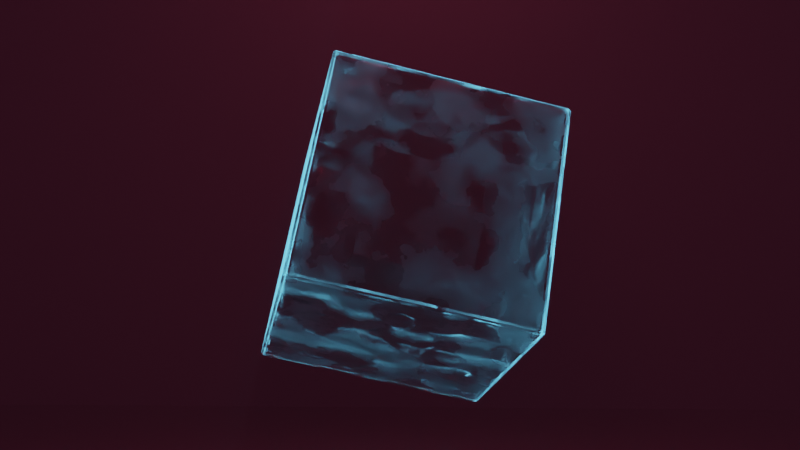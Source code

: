 # Source: basic.blend  (saved by Blender 2.93.21; exported with 4.5.12 LTS)
import bpy
from mathutils import Matrix  # noqa: F401  (used for matrix-valued properties, if any)

bpy.ops.wm.read_factory_settings(use_empty=True)
scene = bpy.context.scene
scene.name = 'Scene'

# ---- collections
col_collection = bpy.data.collections.new('Collection'); scene.collection.children.link(col_collection)

# ---- materials (node trees are filled in below, after node groups)
mat_material = bpy.data.materials.new('Material')
mat_material.use_transparent_shadow = False
mat_metallic = bpy.data.materials.new('Metallic')
mat_metallic.use_transparent_shadow = False
mat_cube_transparent_001 = bpy.data.materials.new('Cube_Transparent.001')
mat_cube_transparent_001.use_transparent_shadow = False
mat_material_001 = bpy.data.materials.new('Material.001')
mat_material_001.use_transparent_shadow = False

# ---- material node trees
mat_material.use_nodes = True; mat_material.node_tree.nodes.clear()
_N = mat_material.node_tree.nodes; _L = mat_material.node_tree.links
n0 = _N.new('ShaderNodeBsdfPrincipled'); n0.name = 'Principled BSDF'; n0.location = (10, 300)
n0.distribution = 'GGX'
n0.subsurface_method = 'BURLEY'
n0.inputs[3].default_value = 1.45
n0.inputs[27].default_value = (0.0, 0.0, 0.0, 1.0)
n0.inputs[28].default_value = 1.0
n1 = _N.new('ShaderNodeOutputMaterial'); n1.name = 'Material Output'; n1.location = (300, 300)
n2 = _N.new('ShaderNodeTexCoord'); n2.name = 'Texture Coordinate'; n2.location = (-881, 291)
n3 = _N.new('ShaderNodeMapping'); n3.name = 'Mapping'; n3.location = (-714, 279)
n4 = _N.new('ShaderNodeTexNoise'); n4.name = 'Noise Texture'; n4.location = (-542, 273)
n4.inputs[4].default_value = 0.1917
n5 = _N.new('ShaderNodeValToRGB'); n5.name = 'ColorRamp'; n5.location = (-346, 294)
while len(n5.color_ramp.elements) > 1: n5.color_ramp.elements.remove(n5.color_ramp.elements[-1])
n5.color_ramp.elements[0].position = 0.3636; n5.color_ramp.elements[0].color = (0.0, 0.0, 0.0, 1.0)
_e = n5.color_ramp.elements.new(0.7591); _e.color = (0.05297, 0.05297, 0.05297, 1.0)
_L.new(n0.outputs[0], n1.inputs[0])
_L.new(n2.outputs[3], n3.inputs[0])
_L.new(n3.outputs[0], n4.inputs[0])
_L.new(n4.outputs[0], n5.inputs[0])
_L.new(n5.outputs[0], n0.inputs[2])
n1.is_active_output = True
mat_metallic.use_nodes = True; mat_metallic.node_tree.nodes.clear()
_N = mat_metallic.node_tree.nodes; _L = mat_metallic.node_tree.links
n0 = _N.new('ShaderNodeBsdfPrincipled'); n0.name = 'Principled BSDF'; n0.location = (-24, 342)
n0.distribution = 'GGX'
n0.subsurface_method = 'BURLEY'
n0.inputs[1].default_value = 1.0
n0.inputs[2].default_value = 0.14
n0.inputs[3].default_value = 1.45
n0.inputs[18].default_value = 1.0
n0.inputs[27].default_value = (0.0, 0.0, 0.0, 1.0)
n0.inputs[28].default_value = 1.0
n1 = _N.new('ShaderNodeOutputMaterial'); n1.name = 'Material Output'; n1.location = (266, 342)
_L.new(n0.outputs[0], n1.inputs[0])
n1.is_active_output = True
mat_cube_transparent_001.use_nodes = True; mat_cube_transparent_001.node_tree.nodes.clear()
_N = mat_cube_transparent_001.node_tree.nodes; _L = mat_cube_transparent_001.node_tree.links
n0 = _N.new('ShaderNodeEmission'); n0.name = 'Emission'; n0.location = (-192, 149)
n0.inputs[0].default_value = (0.1246, 0.6243, 1.0, 1.0)
n0.inputs[1].default_value = 5.0
n1 = _N.new('ShaderNodeMixShader'); n1.name = 'Mix Shader'; n1.location = (-256, 613)
n2 = _N.new('ShaderNodeOutputMaterial'); n2.name = 'Material Output'; n2.location = (15, 623)
n3 = _N.new('ShaderNodeLayerWeight'); n3.name = 'Layer Weight'; n3.location = (-1224, 550)
n3.inputs[0].default_value = 0.01
n4 = _N.new('ShaderNodeValToRGB'); n4.name = 'ColorRamp'; n4.location = (-896, 478)
while len(n4.color_ramp.elements) > 1: n4.color_ramp.elements.remove(n4.color_ramp.elements[-1])
n4.color_ramp.elements[0].position = 0.0; n4.color_ramp.elements[0].color = (0.0, 0.0, 0.0, 1.0)
_e = n4.color_ramp.elements.new(1.0); _e.color = (1.0, 1.0, 1.0, 1.0)
n5 = _N.new('ShaderNodeValToRGB'); n5.name = 'ColorRamp.001'; n5.location = (-897, 201)
while len(n5.color_ramp.elements) > 1: n5.color_ramp.elements.remove(n5.color_ramp.elements[-1])
n5.color_ramp.elements[0].position = 0.4227; n5.color_ramp.elements[0].color = (0.0, 0.0, 0.0, 1.0)
_e = n5.color_ramp.elements.new(0.7773); _e.color = (1.0, 1.0, 1.0, 1.0)
n6 = _N.new('ShaderNodeMapping'); n6.name = 'Mapping'; n6.location = (-1395, 116)
n7 = _N.new('ShaderNodeTexCoord'); n7.name = 'Texture Coordinate'; n7.location = (-1577, 141)
n8 = _N.new('ShaderNodeTexNoise'); n8.name = 'Noise Texture'; n8.location = (-1166, 195)
n8.inputs[2].default_value = 2.0
n8.inputs[3].default_value = 4.0
n9 = _N.new('ShaderNodeTexNoise'); n9.name = 'Musgrave Texture'; n9.location = (-1172, -114)
n9.width = 150
n9.normalize = False
n9.inputs[2].default_value = 3.0
n9.inputs[3].default_value = 1.0
n9.inputs[4].default_value = 0.25
n10 = _N.new('ShaderNodeBump'); n10.name = 'Bump'; n10.location = (-986, -118)
n10.inputs[0].default_value = 0.1
n10.inputs[1].default_value = 1.0
n10.inputs[2].default_value = 1.0
n11 = _N.new('ShaderNodeBsdfPrincipled'); n11.name = 'Principled BSDF'; n11.location = (-503, 469)
n11.distribution = 'GGX'
n11.subsurface_method = 'BURLEY'
n11.inputs[3].default_value = 1.45
n11.inputs[18].default_value = 1.0
n11.inputs[27].default_value = (0.0, 0.0, 0.0, 1.0)
n11.inputs[28].default_value = 1.0
_L.new(n11.outputs[0], n1.inputs[1])
_L.new(n1.outputs[0], n2.inputs[0])
_L.new(n0.outputs[0], n1.inputs[2])
_L.new(n3.outputs[0], n4.inputs[0])
_L.new(n4.outputs[0], n1.inputs[0])
_L.new(n5.outputs[0], n11.inputs[2])
_L.new(n6.outputs[0], n8.inputs[0])
_L.new(n7.outputs[3], n6.inputs[0])
_L.new(n8.outputs[0], n5.inputs[0])
_L.new(n10.outputs[0], n11.inputs[5])
_L.new(n6.outputs[0], n9.inputs[0])
_L.new(n9.outputs[0], n10.inputs[3])
n2.is_active_output = True
mat_material_001.use_nodes = True; mat_material_001.node_tree.nodes.clear()
_N = mat_material_001.node_tree.nodes; _L = mat_material_001.node_tree.links
n0 = _N.new('ShaderNodeOutputMaterial'); n0.name = 'Material Output'; n0.location = (300, 300)
n1 = _N.new('ShaderNodeVolumePrincipled'); n1.name = 'Principled Volume'; n1.location = (-95, 304)
n1.inputs[2].default_value = 0.1
_L.new(n1.outputs[0], n0.inputs[1])
n0.is_active_output = True

# ---- world
world_world = bpy.data.worlds.new('World'); scene.world = world_world
world_world.use_nodes = True; world_world.node_tree.nodes.clear()
_N = world_world.node_tree.nodes; _L = world_world.node_tree.links
n0 = _N.new('ShaderNodeOutputWorld'); n0.name = 'World Output'; n0.location = (300, 300)
n1 = _N.new('ShaderNodeBackground'); n1.name = 'Background'; n1.location = (10, 300)
n1.inputs[0].default_value = (0.4672, 0.1012, 0.2447, 1.0)
n1.inputs[1].default_value = 0.1
_L.new(n1.outputs[0], n0.inputs[0])
n0.is_active_output = True
world_world.color = (0.05088, 0.05088, 0.05088)
world_world.use_sun_shadow = False
world_world.sun_shadow_jitter_overblur = 0.0

# ---- cameras
cam_camera = bpy.data.cameras.new('Camera')

# ---- lights
light_area = bpy.data.lights.new('Area', 'AREA')
light_area.color = (1.0, 0.1296, 0.2496)
light_area.transmission_factor = 0.0
light_area.energy = 78.54
light_area.shadow_soft_size = 1.0
light_area.shadow_maximum_resolution = 0.006
light_area.use_absolute_resolution = True
light_area.size = 1.0
light_area.size_y = 1.0

# ---- meshes
me_plane = bpy.data.meshes.new('Plane')
me_plane.from_pydata([(-1.0, -1.0, 0.0), (1.0, -1.0, 0.0), (-1.0, 1.0, 0.0), (1.0, 1.0, 0.0)], [], [(0, 1, 3, 2)])
_uv = me_plane.uv_layers.new(name='UVMap')
_uv.uv.foreach_set('vector', [0.0, 0.0, 1.0, 0.0, 1.0, 1.0, 0.0, 1.0])
me_plane.materials.append(mat_material)
me_plane.use_remesh_fix_poles = True
me_plane.use_remesh_preserve_attributes = False
me_plane.update()
me_cube_001 = bpy.data.meshes.new('Cube.001')
me_cube_001.from_pydata([(-1.0, -1.0, -1.0), (-1.0, -1.0, 1.0), (-1.0, 1.0, -1.0), (-1.0, 1.0, 1.0), (1.0, -1.0, -1.0), (1.0, -1.0, 1.0), (1.0, 1.0, -1.0), (1.0, 1.0, 1.0)], [], [(0, 1, 3, 2), (2, 3, 7, 6), (6, 7, 5, 4), (4, 5, 1, 0), (2, 6, 4, 0), (7, 3, 1, 5)])
_uv = me_cube_001.uv_layers.new(name='UVMap')
_uv.uv.foreach_set('vector', [0.375, 0.0, 0.625, 0.0, 0.625, 0.25, 0.375, 0.25, 0.375, 0.25, 0.625, 0.25, 0.625, 0.5, 0.375, 0.5, 0.375, 0.5, 0.625, 0.5, 0.625, 0.75, 0.375, 0.75, 0.375, 0.75, 0.625, 0.75, 0.625, 1.0, 0.375, 1.0, 0.125, 0.5, 0.375, 0.5, 0.375, 0.75, 0.125, 0.75, 0.625, 0.5, 0.875, 0.5, 0.875, 0.75, 0.625, 0.75])
me_cube_001.materials.append(mat_metallic)
me_cube_001.use_remesh_fix_poles = True
me_cube_001.use_remesh_preserve_attributes = False
me_cube_001.update()
me_cube_002 = bpy.data.meshes.new('Cube.002')
me_cube_002.from_pydata([(-1.0, -1.0, -1.0), (-1.0, -1.0, 1.0), (-1.0, 1.0, -1.0), (-1.0, 1.0, 1.0), (1.0, -1.0, -1.0), (1.0, -1.0, 1.0), (1.0, 1.0, -1.0), (1.0, 1.0, 1.0)], [], [(0, 1, 3, 2), (2, 3, 7, 6), (6, 7, 5, 4), (4, 5, 1, 0), (2, 6, 4, 0), (7, 3, 1, 5)])
_uv = me_cube_002.uv_layers.new(name='UVMap')
_uv.uv.foreach_set('vector', [0.375, 0.0, 0.625, 0.0, 0.625, 0.25, 0.375, 0.25, 0.375, 0.25, 0.625, 0.25, 0.625, 0.5, 0.375, 0.5, 0.375, 0.5, 0.625, 0.5, 0.625, 0.75, 0.375, 0.75, 0.375, 0.75, 0.625, 0.75, 0.625, 1.0, 0.375, 1.0, 0.125, 0.5, 0.375, 0.5, 0.375, 0.75, 0.125, 0.75, 0.625, 0.5, 0.875, 0.5, 0.875, 0.75, 0.625, 0.75])
me_cube_002.materials.append(mat_cube_transparent_001)
me_cube_002.use_remesh_fix_poles = True
me_cube_002.use_remesh_preserve_attributes = False
me_cube_002.update()
me_cube = bpy.data.meshes.new('Cube')
me_cube.from_pydata([(-1.0, -1.0, -1.0), (-1.0, -1.0, 1.0), (-1.0, 1.0, -1.0), (-1.0, 1.0, 1.0), (1.0, -1.0, -1.0), (1.0, -1.0, 1.0), (1.0, 1.0, -1.0), (1.0, 1.0, 1.0)], [], [(0, 1, 3, 2), (2, 3, 7, 6), (6, 7, 5, 4), (4, 5, 1, 0), (2, 6, 4, 0), (7, 3, 1, 5)])
_uv = me_cube.uv_layers.new(name='UVMap')
_uv.uv.foreach_set('vector', [0.375, 0.0, 0.625, 0.0, 0.625, 0.25, 0.375, 0.25, 0.375, 0.25, 0.625, 0.25, 0.625, 0.5, 0.375, 0.5, 0.375, 0.5, 0.625, 0.5, 0.625, 0.75, 0.375, 0.75, 0.375, 0.75, 0.625, 0.75, 0.625, 1.0, 0.375, 1.0, 0.125, 0.5, 0.375, 0.5, 0.375, 0.75, 0.125, 0.75, 0.625, 0.5, 0.875, 0.5, 0.875, 0.75, 0.625, 0.75])
me_cube.materials.append(mat_material_001)
me_cube.use_remesh_fix_poles = True
me_cube.use_remesh_preserve_attributes = False
me_cube.update()

# ---- curves / text
cu_beziercircle = bpy.data.curves.new('BezierCircle', 'CURVE')
cu_beziercircle.dimensions = '3D'
_sp = cu_beziercircle.splines.new('BEZIER'); _sp.bezier_points.add(3)
_sp.bezier_points.foreach_set('co', [-1.0, 0.0, 0.0, 0.0, 1.0, 0.0, 1.0, 0.0, 0.0, 0.0, -1.0, 0.0])
_sp.bezier_points.foreach_set('handle_left', [-1.0, -0.5521, 0.0, -0.5521, 1.0, 0.0, 1.0, 0.5521, 0.0, 0.5521, -1.0, 0.0])
_sp.bezier_points.foreach_set('handle_right', [-1.0, 0.5521, 0.0, 0.5521, 1.0, 0.0, 1.0, -0.5521, 0.0, -0.5521, -1.0, 0.0])
for _p, _l, _r in zip(_sp.bezier_points, ['AUTO', 'AUTO', 'AUTO', 'AUTO'], ['AUTO', 'AUTO', 'AUTO', 'AUTO']): _p.handle_left_type = _l; _p.handle_right_type = _r
_sp.order_u = 0
_sp.order_v = 0
_sp.use_cyclic_u = True
cu_beziercircle.use_path = True
cu_beziercircle.eval_time = -1.0
cu_beziercircle.fill_mode = 'FULL'

# ---- objects
ob_plane = bpy.data.objects.new('Plane', me_plane)
ob_sm_cube = bpy.data.objects.new('Sm_Cube', me_cube_001)
ob_cube = bpy.data.objects.new('Cube', me_cube_002)
ob_bg_cube = bpy.data.objects.new('Bg_Cube', me_cube)
ob_area = bpy.data.objects.new('Area', light_area)
ob_camera = bpy.data.objects.new('Camera', cam_camera)
ob_beziercircle = bpy.data.objects.new('BezierCircle', cu_beziercircle)

# ---- transforms, parenting, visibility, modifiers, constraints
ob_plane.location = (0.0, 0.0, 0.0)
ob_plane.scale = (8.0, 8.0, 8.0)
ob_sm_cube.location = (0.0, 0.0, 2.255)
ob_sm_cube.rotation_euler = (-0.3472, 0.2226, 0.1966)
ob_sm_cube.scale = (0.5, 0.5, 0.5)
_m = ob_sm_cube.modifiers.new('Solidify', 'SOLIDIFY')
_m.thickness = -0.05
_m = ob_sm_cube.modifiers.new('Bevel', 'BEVEL')
_m.width = 0.02
_m.width_pct = 0.02
ob_cube.location = (0.0, 0.0, 2.255)
ob_cube.rotation_euler = (-0.3472, 0.2226, 0.1966)
_m = ob_cube.modifiers.new('Solidify', 'SOLIDIFY')
_m.thickness = -0.05
_m = ob_cube.modifiers.new('Bevel', 'BEVEL')
_m.width = 0.02
_m.width_pct = 0.02
ob_bg_cube.location = (0.0, 0.0, 0.0)
ob_bg_cube.delta_scale = (-7.963, -7.963, -7.963)
ob_area.location = (0.0, 0.0, 6.824)
ob_camera.location = (0.0, 0.29, -0.08)
ob_camera.rotation_euler = (1.638, 0.0, 0.01021)
_c = ob_camera.constraints.new('FOLLOW_PATH'); _c.name = 'Follow Path'
_c.target = ob_beziercircle
_c.forward_axis = 'TRACK_NEGATIVE_X'
_c.use_curve_follow = True
ob_beziercircle.location = (0.0, 0.0, 2.801)
ob_beziercircle.scale = (13.76, 13.76, 13.76)

# ---- collection membership
col_collection.objects.link(ob_plane)
col_collection.objects.link(ob_sm_cube)
col_collection.objects.link(ob_cube)
col_collection.objects.link(ob_bg_cube)
col_collection.objects.link(ob_area)
col_collection.objects.link(ob_camera)
col_collection.objects.link(ob_beziercircle)

# ---- scene / render settings (as saved in the file)
scene.camera = ob_camera
scene.frame_start = 1; scene.frame_end = 100; scene.frame_set(0)
scene.render.engine = 'BLENDER_EEVEE_NEXT'
scene.render.image_settings.file_format = 'FFMPEG'
scene.render.image_settings.color_mode = 'RGB'
scene.cycles.shading_system = True
scene.cycles.use_denoising = False
scene.cycles.samples = 128
scene.cycles.sampling_pattern = 'TABULATED_SOBOL'
scene.cycles.use_adaptive_sampling = False
scene.cycles.use_light_tree = False
scene.view_settings.view_transform = 'Filmic'
bpy.context.view_layer.update()
